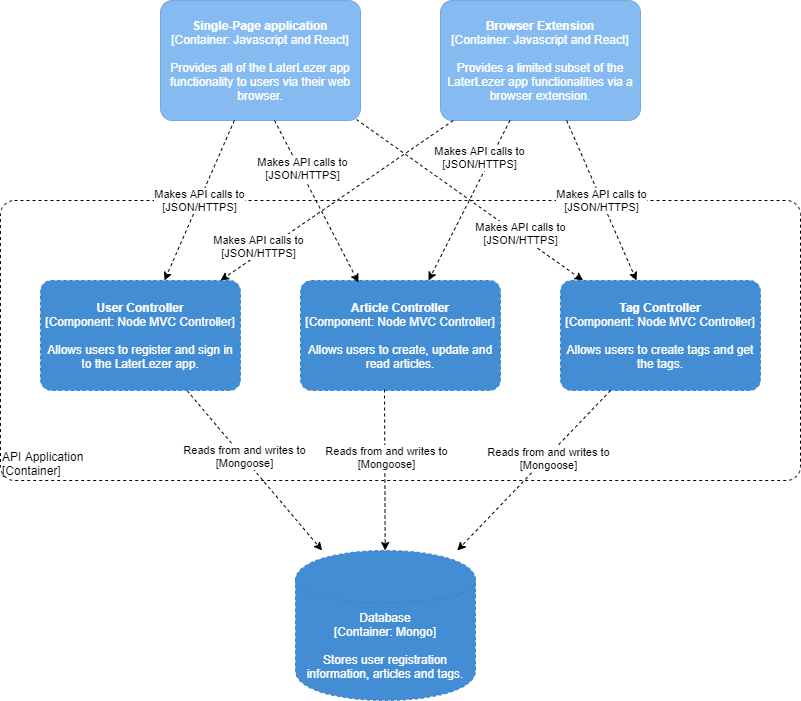

The diagram above was exported from draw.io. Its source (the exported page's mxGraphModel, read from the mxfile embedded in the PNG):
<mxGraphModel dx="1422" dy="737" grid="1" gridSize="10" guides="1" tooltips="1" connect="1" arrows="1" fold="1" page="1" pageScale="1" pageWidth="850" pageHeight="1100" math="0" shadow="0">
  <root>
    <mxCell id="_mhKY7VBi3Q6OTz1acuT-0" />
    <mxCell id="_mhKY7VBi3Q6OTz1acuT-1" parent="_mhKY7VBi3Q6OTz1acuT-0" />
    <object placeholders="1" c4Name="API Application" c4Type="ExecutionEnvironment" c4Application="Container" label="&lt;div style=&quot;text-align: left&quot;&gt;%c4Name%&lt;/div&gt;&lt;div style=&quot;text-align: left&quot;&gt;[%c4Application%]&lt;/div&gt;" id="_mhKY7VBi3Q6OTz1acuT-2">
      <mxCell style="rounded=1;whiteSpace=wrap;html=1;labelBackgroundColor=none;fontColor=#000000;align=left;arcSize=5;strokeColor=#000000;verticalAlign=bottom;metaEdit=1;metaData={&quot;c4Type&quot;:{&quot;editable&quot;:false}};points=[[0.25,0,0],[0.5,0,0],[0.75,0,0],[1,0.25,0],[1,0.5,0],[1,0.75,0],[0.75,1,0],[0.5,1,0],[0.25,1,0],[0,0.75,0],[0,0.5,0],[0,0.25,0]];dashed=1;fillColor=none;" vertex="1" parent="_mhKY7VBi3Q6OTz1acuT-1">
        <mxGeometry x="40" y="240" width="800" height="280" as="geometry" />
      </mxCell>
    </object>
    <object placeholders="1" c4Name="Single-Page application" c4Type="Container" c4Technology="Javascript and React" c4Description="Provides all of the LaterLezer app functionality to users via their web browser." label="&lt;b&gt;%c4Name%&lt;/b&gt;&lt;div&gt;[%c4Type%: %c4Technology%]&lt;/div&gt;&lt;br&gt;&lt;div&gt;%c4Description%&lt;/div&gt;" id="7f0gT7DbPTw31loPONDu-0">
      <mxCell style="rounded=1;whiteSpace=wrap;html=1;labelBackgroundColor=none;fillColor=#85BBF0;fontColor=#ffffff;align=center;arcSize=10;strokeColor=#78A8D8;metaEdit=1;metaData={&quot;c4Type&quot;:{&quot;editable&quot;:false}};points=[[0.25,0,0],[0.5,0,0],[0.75,0,0],[1,0.25,0],[1,0.5,0],[1,0.75,0],[0.75,1,0],[0.5,1,0],[0.25,1,0],[0,0.75,0],[0,0.5,0],[0,0.25,0]];" vertex="1" parent="_mhKY7VBi3Q6OTz1acuT-1">
        <mxGeometry x="200" y="40" width="200" height="120" as="geometry" />
      </mxCell>
    </object>
    <object placeholders="1" c4Name="Browser Extension" c4Type="Container" c4Technology="Javascript and React" c4Description="Provides a limited subset of the LaterLezer app functionalities via a browser extension." label="&lt;b&gt;%c4Name%&lt;/b&gt;&lt;div&gt;[%c4Type%: %c4Technology%]&lt;/div&gt;&lt;br&gt;&lt;div&gt;%c4Description%&lt;/div&gt;" id="7f0gT7DbPTw31loPONDu-1">
      <mxCell style="rounded=1;whiteSpace=wrap;html=1;labelBackgroundColor=none;fillColor=#85BBF0;fontColor=#ffffff;align=center;arcSize=10;strokeColor=#78A8D8;metaEdit=1;metaData={&quot;c4Type&quot;:{&quot;editable&quot;:false}};points=[[0.25,0,0],[0.5,0,0],[0.75,0,0],[1,0.25,0],[1,0.5,0],[1,0.75,0],[0.75,1,0],[0.5,1,0],[0.25,1,0],[0,0.75,0],[0,0.5,0],[0,0.25,0]];" vertex="1" parent="_mhKY7VBi3Q6OTz1acuT-1">
        <mxGeometry x="480" y="40" width="200" height="120" as="geometry" />
      </mxCell>
    </object>
    <mxCell id="716G5rfrYfK5q37HEaPv-6" style="edgeStyle=none;rounded=0;orthogonalLoop=1;jettySize=auto;html=1;dashed=1;strokeColor=#000000;" edge="1" parent="_mhKY7VBi3Q6OTz1acuT-1" source="5cjCud90Ox1CcesoqdKY-0" target="IZVwHhr8IvDiEFdK9zlL-0">
      <mxGeometry relative="1" as="geometry" />
    </mxCell>
    <mxCell id="716G5rfrYfK5q37HEaPv-7" value="Reads from and writes to&lt;br&gt;[Mongoose]" style="edgeLabel;html=1;align=center;verticalAlign=middle;resizable=0;points=[];" vertex="1" connectable="0" parent="716G5rfrYfK5q37HEaPv-6">
      <mxGeometry x="-0.1656" y="1" relative="1" as="geometry">
        <mxPoint as="offset" />
      </mxGeometry>
    </mxCell>
    <object placeholders="1" c4Name="User Controller" c4Type="Component" c4Technology="Node MVC Controller" c4Description="Allows users to register and sign in to the LaterLezer app." label="&lt;b&gt;%c4Name%&lt;/b&gt;&lt;div&gt;[%c4Type%: %c4Technology%]&lt;/div&gt;&lt;br&gt;&lt;div&gt;%c4Description%&lt;/div&gt;" id="5cjCud90Ox1CcesoqdKY-0">
      <mxCell style="rounded=1;whiteSpace=wrap;html=1;labelBackgroundColor=none;fillColor=#438DD5;fontColor=#ffffff;align=center;arcSize=10;strokeColor=#3C7FC0;metaEdit=1;metaData={&quot;c4Type&quot;:{&quot;editable&quot;:false}};points=[[0.25,0,0],[0.5,0,0],[0.75,0,0],[1,0.25,0],[1,0.5,0],[1,0.75,0],[0.75,1,0],[0.5,1,0],[0.25,1,0],[0,0.75,0],[0,0.5,0],[0,0.25,0]];dashed=1;" vertex="1" parent="_mhKY7VBi3Q6OTz1acuT-1">
        <mxGeometry x="80" y="320" width="200" height="110" as="geometry" />
      </mxCell>
    </object>
    <object placeholders="1" c4Type="Database" c4Technology="Mongo" c4Description="Stores user registration information, articles and tags." label="%c4Type%&lt;div&gt;[Container:&amp;nbsp;%c4Technology%]&lt;/div&gt;&lt;br&gt;&lt;div&gt;%c4Description%&lt;/div&gt;" id="IZVwHhr8IvDiEFdK9zlL-0">
      <mxCell style="shape=cylinder;whiteSpace=wrap;html=1;boundedLbl=1;rounded=0;labelBackgroundColor=none;fillColor=#438DD5;fontSize=12;fontColor=#ffffff;align=center;strokeColor=#3C7FC0;metaEdit=1;points=[[0.5,0,0],[1,0.25,0],[1,0.5,0],[1,0.75,0],[0.5,1,0],[0,0.75,0],[0,0.5,0],[0,0.25,0]];metaData={&quot;c4Type&quot;:{&quot;editable&quot;:false}};dashed=1;" vertex="1" parent="_mhKY7VBi3Q6OTz1acuT-1">
        <mxGeometry x="335" y="590" width="180" height="150" as="geometry" />
      </mxCell>
    </object>
    <object placeholders="1" c4Name="Article Controller" c4Type="Component" c4Technology="Node MVC Controller" c4Description="Allows users to create, update and read articles." label="&lt;b&gt;%c4Name%&lt;/b&gt;&lt;div&gt;[%c4Type%: %c4Technology%]&lt;/div&gt;&lt;br&gt;&lt;div&gt;%c4Description%&lt;/div&gt;" id="IZVwHhr8IvDiEFdK9zlL-1">
      <mxCell style="rounded=1;whiteSpace=wrap;html=1;labelBackgroundColor=none;fillColor=#438DD5;fontColor=#ffffff;align=center;arcSize=10;strokeColor=#3C7FC0;metaEdit=1;metaData={&quot;c4Type&quot;:{&quot;editable&quot;:false}};points=[[0.25,0,0],[0.5,0,0],[0.75,0,0],[1,0.25,0],[1,0.5,0],[1,0.75,0],[0.75,1,0],[0.5,1,0],[0.25,1,0],[0,0.75,0],[0,0.5,0],[0,0.25,0]];dashed=1;" vertex="1" parent="_mhKY7VBi3Q6OTz1acuT-1">
        <mxGeometry x="340" y="320" width="200" height="110" as="geometry" />
      </mxCell>
    </object>
    <object placeholders="1" c4Name="Tag Controller" c4Type="Component" c4Technology="Node MVC Controller" c4Description="Allows users to create tags and get the tags." label="&lt;b&gt;%c4Name%&lt;/b&gt;&lt;div&gt;[%c4Type%: %c4Technology%]&lt;/div&gt;&lt;br&gt;&lt;div&gt;%c4Description%&lt;/div&gt;" id="IZVwHhr8IvDiEFdK9zlL-2">
      <mxCell style="rounded=1;whiteSpace=wrap;html=1;labelBackgroundColor=none;fillColor=#438DD5;fontColor=#ffffff;align=center;arcSize=10;strokeColor=#3C7FC0;metaEdit=1;metaData={&quot;c4Type&quot;:{&quot;editable&quot;:false}};points=[[0.25,0,0],[0.5,0,0],[0.75,0,0],[1,0.25,0],[1,0.5,0],[1,0.75,0],[0.75,1,0],[0.5,1,0],[0.25,1,0],[0,0.75,0],[0,0.5,0],[0,0.25,0]];dashed=1;" vertex="1" parent="_mhKY7VBi3Q6OTz1acuT-1">
        <mxGeometry x="600" y="320" width="200" height="110" as="geometry" />
      </mxCell>
    </object>
    <mxCell id="716G5rfrYfK5q37HEaPv-0" value="&lt;span style=&quot;color: rgb(0 , 0 , 0) ; font-family: &amp;#34;helvetica&amp;#34; ; font-size: 11px ; font-style: normal ; font-weight: 400 ; letter-spacing: normal ; text-align: center ; text-indent: 0px ; text-transform: none ; word-spacing: 0px ; background-color: rgb(255 , 255 , 255) ; display: inline ; float: none&quot;&gt;Makes API calls to&lt;/span&gt;&lt;br style=&quot;color: rgb(0 , 0 , 0) ; font-family: &amp;#34;helvetica&amp;#34; ; font-size: 11px ; font-style: normal ; font-weight: 400 ; letter-spacing: normal ; text-align: center ; text-indent: 0px ; text-transform: none ; word-spacing: 0px&quot;&gt;&lt;span style=&quot;color: rgb(0 , 0 , 0) ; font-family: &amp;#34;helvetica&amp;#34; ; font-size: 11px ; font-style: normal ; font-weight: 400 ; letter-spacing: normal ; text-align: center ; text-indent: 0px ; text-transform: none ; word-spacing: 0px ; background-color: rgb(255 , 255 , 255) ; display: inline ; float: none&quot;&gt;[JSON/HTTPS]&lt;/span&gt;" style="edgeStyle=none;rounded=0;orthogonalLoop=1;jettySize=auto;html=1;strokeColor=#000000;dashed=1;exitX=0.57;exitY=1;exitDx=0;exitDy=0;exitPerimeter=0;entryX=0.29;entryY=0.018;entryDx=0;entryDy=0;entryPerimeter=0;" edge="1" parent="_mhKY7VBi3Q6OTz1acuT-1" source="7f0gT7DbPTw31loPONDu-0" target="IZVwHhr8IvDiEFdK9zlL-1">
      <mxGeometry x="-0.3898" y="3" relative="1" as="geometry">
        <mxPoint x="300" y="210" as="sourcePoint" />
        <mxPoint x="460" y="281.11555555555566" as="targetPoint" />
        <mxPoint as="offset" />
      </mxGeometry>
    </mxCell>
    <mxCell id="716G5rfrYfK5q37HEaPv-1" value="&lt;span style=&quot;color: rgb(0 , 0 , 0) ; font-family: &amp;#34;helvetica&amp;#34; ; font-size: 11px ; font-style: normal ; font-weight: 400 ; letter-spacing: normal ; text-align: center ; text-indent: 0px ; text-transform: none ; word-spacing: 0px ; background-color: rgb(255 , 255 , 255) ; display: inline ; float: none&quot;&gt;Makes API calls to&lt;/span&gt;&lt;br style=&quot;color: rgb(0 , 0 , 0) ; font-family: &amp;#34;helvetica&amp;#34; ; font-size: 11px ; font-style: normal ; font-weight: 400 ; letter-spacing: normal ; text-align: center ; text-indent: 0px ; text-transform: none ; word-spacing: 0px&quot;&gt;&lt;span style=&quot;color: rgb(0 , 0 , 0) ; font-family: &amp;#34;helvetica&amp;#34; ; font-size: 11px ; font-style: normal ; font-weight: 400 ; letter-spacing: normal ; text-align: center ; text-indent: 0px ; text-transform: none ; word-spacing: 0px ; background-color: rgb(255 , 255 , 255) ; display: inline ; float: none&quot;&gt;[JSON/HTTPS]&lt;/span&gt;" style="edgeStyle=none;rounded=0;orthogonalLoop=1;jettySize=auto;html=1;strokeColor=#000000;dashed=1;" edge="1" parent="_mhKY7VBi3Q6OTz1acuT-1" source="7f0gT7DbPTw31loPONDu-0" target="5cjCud90Ox1CcesoqdKY-0">
      <mxGeometry relative="1" as="geometry">
        <mxPoint x="250" y="204" as="sourcePoint" />
        <mxPoint x="340" y="301.11555555555566" as="targetPoint" />
      </mxGeometry>
    </mxCell>
    <mxCell id="716G5rfrYfK5q37HEaPv-2" value="&lt;span style=&quot;color: rgb(0 , 0 , 0) ; font-family: &amp;#34;helvetica&amp;#34; ; font-size: 11px ; font-style: normal ; font-weight: 400 ; letter-spacing: normal ; text-align: center ; text-indent: 0px ; text-transform: none ; word-spacing: 0px ; background-color: rgb(255 , 255 , 255) ; display: inline ; float: none&quot;&gt;Makes API calls to&lt;/span&gt;&lt;br style=&quot;color: rgb(0 , 0 , 0) ; font-family: &amp;#34;helvetica&amp;#34; ; font-size: 11px ; font-style: normal ; font-weight: 400 ; letter-spacing: normal ; text-align: center ; text-indent: 0px ; text-transform: none ; word-spacing: 0px&quot;&gt;&lt;span style=&quot;color: rgb(0 , 0 , 0) ; font-family: &amp;#34;helvetica&amp;#34; ; font-size: 11px ; font-style: normal ; font-weight: 400 ; letter-spacing: normal ; text-align: center ; text-indent: 0px ; text-transform: none ; word-spacing: 0px ; background-color: rgb(255 , 255 , 255) ; display: inline ; float: none&quot;&gt;[JSON/HTTPS]&lt;/span&gt;" style="edgeStyle=none;rounded=0;orthogonalLoop=1;jettySize=auto;html=1;strokeColor=#000000;dashed=1;exitX=0.98;exitY=0.992;exitDx=0;exitDy=0;exitPerimeter=0;" edge="1" parent="_mhKY7VBi3Q6OTz1acuT-1" source="7f0gT7DbPTw31loPONDu-0" target="IZVwHhr8IvDiEFdK9zlL-2">
      <mxGeometry x="0.4394" y="2" relative="1" as="geometry">
        <mxPoint x="390" y="160.00444444444457" as="sourcePoint" />
        <mxPoint x="550" y="251.11555555555566" as="targetPoint" />
        <mxPoint as="offset" />
      </mxGeometry>
    </mxCell>
    <mxCell id="716G5rfrYfK5q37HEaPv-3" value="&lt;span style=&quot;color: rgb(0 , 0 , 0) ; font-family: &amp;#34;helvetica&amp;#34; ; font-size: 11px ; font-style: normal ; font-weight: 400 ; letter-spacing: normal ; text-align: center ; text-indent: 0px ; text-transform: none ; word-spacing: 0px ; background-color: rgb(255 , 255 , 255) ; display: inline ; float: none&quot;&gt;Makes API calls to&lt;/span&gt;&lt;br style=&quot;color: rgb(0 , 0 , 0) ; font-family: &amp;#34;helvetica&amp;#34; ; font-size: 11px ; font-style: normal ; font-weight: 400 ; letter-spacing: normal ; text-align: center ; text-indent: 0px ; text-transform: none ; word-spacing: 0px&quot;&gt;&lt;span style=&quot;color: rgb(0 , 0 , 0) ; font-family: &amp;#34;helvetica&amp;#34; ; font-size: 11px ; font-style: normal ; font-weight: 400 ; letter-spacing: normal ; text-align: center ; text-indent: 0px ; text-transform: none ; word-spacing: 0px ; background-color: rgb(255 , 255 , 255) ; display: inline ; float: none&quot;&gt;[JSON/HTTPS]&lt;/span&gt;" style="edgeStyle=none;rounded=0;orthogonalLoop=1;jettySize=auto;html=1;strokeColor=#000000;dashed=1;" edge="1" parent="_mhKY7VBi3Q6OTz1acuT-1" source="7f0gT7DbPTw31loPONDu-1" target="IZVwHhr8IvDiEFdK9zlL-2">
      <mxGeometry relative="1" as="geometry">
        <mxPoint x="670" y="160.00444444444457" as="sourcePoint" />
        <mxPoint x="830" y="251.11555555555566" as="targetPoint" />
      </mxGeometry>
    </mxCell>
    <mxCell id="716G5rfrYfK5q37HEaPv-4" value="&lt;span style=&quot;color: rgb(0 , 0 , 0) ; font-family: &amp;#34;helvetica&amp;#34; ; font-size: 11px ; font-style: normal ; font-weight: 400 ; letter-spacing: normal ; text-align: center ; text-indent: 0px ; text-transform: none ; word-spacing: 0px ; background-color: rgb(255 , 255 , 255) ; display: inline ; float: none&quot;&gt;Makes API calls to&lt;/span&gt;&lt;br style=&quot;color: rgb(0 , 0 , 0) ; font-family: &amp;#34;helvetica&amp;#34; ; font-size: 11px ; font-style: normal ; font-weight: 400 ; letter-spacing: normal ; text-align: center ; text-indent: 0px ; text-transform: none ; word-spacing: 0px&quot;&gt;&lt;span style=&quot;color: rgb(0 , 0 , 0) ; font-family: &amp;#34;helvetica&amp;#34; ; font-size: 11px ; font-style: normal ; font-weight: 400 ; letter-spacing: normal ; text-align: center ; text-indent: 0px ; text-transform: none ; word-spacing: 0px ; background-color: rgb(255 , 255 , 255) ; display: inline ; float: none&quot;&gt;[JSON/HTTPS]&lt;/span&gt;" style="edgeStyle=none;rounded=0;orthogonalLoop=1;jettySize=auto;html=1;strokeColor=#000000;dashed=1;" edge="1" parent="_mhKY7VBi3Q6OTz1acuT-1" source="7f0gT7DbPTw31loPONDu-1" target="IZVwHhr8IvDiEFdK9zlL-1">
      <mxGeometry x="-0.4718" y="-10" relative="1" as="geometry">
        <mxPoint x="360" y="476.94444444444457" as="sourcePoint" />
        <mxPoint x="520" y="568.0555555555557" as="targetPoint" />
        <mxPoint as="offset" />
      </mxGeometry>
    </mxCell>
    <mxCell id="716G5rfrYfK5q37HEaPv-5" value="&lt;span style=&quot;color: rgb(0 , 0 , 0) ; font-family: &amp;#34;helvetica&amp;#34; ; font-size: 11px ; font-style: normal ; font-weight: 400 ; letter-spacing: normal ; text-align: center ; text-indent: 0px ; text-transform: none ; word-spacing: 0px ; background-color: rgb(255 , 255 , 255) ; display: inline ; float: none&quot;&gt;Makes API calls to&lt;/span&gt;&lt;br style=&quot;color: rgb(0 , 0 , 0) ; font-family: &amp;#34;helvetica&amp;#34; ; font-size: 11px ; font-style: normal ; font-weight: 400 ; letter-spacing: normal ; text-align: center ; text-indent: 0px ; text-transform: none ; word-spacing: 0px&quot;&gt;&lt;span style=&quot;color: rgb(0 , 0 , 0) ; font-family: &amp;#34;helvetica&amp;#34; ; font-size: 11px ; font-style: normal ; font-weight: 400 ; letter-spacing: normal ; text-align: center ; text-indent: 0px ; text-transform: none ; word-spacing: 0px ; background-color: rgb(255 , 255 , 255) ; display: inline ; float: none&quot;&gt;[JSON/HTTPS]&lt;/span&gt;" style="edgeStyle=none;rounded=0;orthogonalLoop=1;jettySize=auto;html=1;strokeColor=#000000;dashed=1;" edge="1" parent="_mhKY7VBi3Q6OTz1acuT-1" source="7f0gT7DbPTw31loPONDu-1" target="5cjCud90Ox1CcesoqdKY-0">
      <mxGeometry x="0.645" y="-6" relative="1" as="geometry">
        <mxPoint x="370" y="486.94444444444457" as="sourcePoint" />
        <mxPoint x="530" y="578.0555555555557" as="targetPoint" />
        <mxPoint as="offset" />
      </mxGeometry>
    </mxCell>
    <mxCell id="716G5rfrYfK5q37HEaPv-8" style="edgeStyle=none;rounded=0;orthogonalLoop=1;jettySize=auto;html=1;dashed=1;strokeColor=#000000;exitX=0.42;exitY=0.991;exitDx=0;exitDy=0;exitPerimeter=0;" edge="1" parent="_mhKY7VBi3Q6OTz1acuT-1" source="IZVwHhr8IvDiEFdK9zlL-1" target="IZVwHhr8IvDiEFdK9zlL-0">
      <mxGeometry relative="1" as="geometry">
        <mxPoint x="410.0003448275863" y="460" as="sourcePoint" />
        <mxPoint x="553.4486206896552" y="620" as="targetPoint" />
      </mxGeometry>
    </mxCell>
    <mxCell id="716G5rfrYfK5q37HEaPv-9" value="Reads from and writes to&lt;br&gt;[Mongoose]" style="edgeLabel;html=1;align=center;verticalAlign=middle;resizable=0;points=[];" vertex="1" connectable="0" parent="716G5rfrYfK5q37HEaPv-8">
      <mxGeometry x="-0.1656" y="1" relative="1" as="geometry">
        <mxPoint as="offset" />
      </mxGeometry>
    </mxCell>
    <mxCell id="716G5rfrYfK5q37HEaPv-10" style="edgeStyle=none;rounded=0;orthogonalLoop=1;jettySize=auto;html=1;dashed=1;strokeColor=#000000;exitX=0.25;exitY=1;exitDx=0;exitDy=0;exitPerimeter=0;" edge="1" parent="_mhKY7VBi3Q6OTz1acuT-1" source="IZVwHhr8IvDiEFdK9zlL-2" target="IZVwHhr8IvDiEFdK9zlL-0">
      <mxGeometry relative="1" as="geometry">
        <mxPoint x="249.31034482758628" y="450" as="sourcePoint" />
        <mxPoint x="392.7586206896551" y="610" as="targetPoint" />
      </mxGeometry>
    </mxCell>
    <mxCell id="716G5rfrYfK5q37HEaPv-11" value="Reads from and writes to&lt;br&gt;[Mongoose]" style="edgeLabel;html=1;align=center;verticalAlign=middle;resizable=0;points=[];" vertex="1" connectable="0" parent="716G5rfrYfK5q37HEaPv-10">
      <mxGeometry x="-0.1656" y="1" relative="1" as="geometry">
        <mxPoint as="offset" />
      </mxGeometry>
    </mxCell>
  </root>
</mxGraphModel>